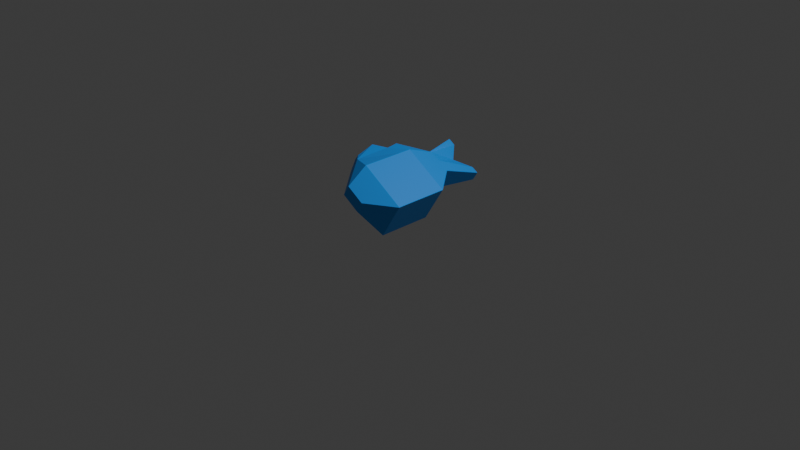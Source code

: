 # Source: fish.blend  (saved by Blender 4.3.34; exported with 4.5.12 LTS)
import bpy
from mathutils import Matrix  # noqa: F401  (used for matrix-valued properties, if any)

bpy.ops.wm.read_factory_settings(use_empty=True)
scene = bpy.context.scene
scene.name = 'Scene'

# ---- collections
col_collection = bpy.data.collections.new('Collection'); scene.collection.children.link(col_collection)

# ---- materials (node trees are filled in below, after node groups)
mat_material = bpy.data.materials.new('Material')
mat_material.alpha_threshold = 0.0
mat_material.roughness = 0.5
mat_material.line_color = (0.0, 0.0, 0.0, 1.0)

# ---- material node trees
mat_material.use_nodes = True; mat_material.node_tree.nodes.clear()
_N = mat_material.node_tree.nodes; _L = mat_material.node_tree.links
n0 = _N.new('ShaderNodeOutputMaterial'); n0.name = 'Material Output'; n0.location = (300, 300)
n1 = _N.new('ShaderNodeBsdfPrincipled'); n1.name = 'Principled BSDF'; n1.location = (10, 300)
n1.inputs[3].default_value = 1.45
n2 = _N.new('ShaderNodeBrightContrast'); n2.name = '輝度/コントラスト'; n2.location = (-280, 280)
n2.inputs[0].default_value = (0.01851, 0.3312, 1.0, 1.0)
_L.new(n1.outputs[0], n0.inputs[0])
_L.new(n2.outputs[0], n1.inputs[0])
n0.is_active_output = True

# ---- world
world_world = bpy.data.worlds.new('World'); scene.world = world_world
world_world.use_nodes = True; world_world.node_tree.nodes.clear()
_N = world_world.node_tree.nodes; _L = world_world.node_tree.links
n0 = _N.new('ShaderNodeOutputWorld'); n0.name = 'World Output'; n0.location = (300, 300)
n1 = _N.new('ShaderNodeBackground'); n1.name = 'Background'; n1.location = (10, 300)
n1.inputs[0].default_value = (0.05088, 0.05088, 0.05088, 1.0)
_L.new(n1.outputs[0], n0.inputs[0])
n0.is_active_output = True
world_world.color = (0.05088, 0.05088, 0.05088)
world_world.sun_shadow_jitter_overblur = 0.0

# ---- cameras
cam_camera = bpy.data.cameras.new('Camera')
cam_camera.clip_end = 100.0
cam_camera.ortho_scale = 7.314

# ---- lights
light_light = bpy.data.lights.new('Light', 'POINT')
light_light.energy = 1000.0
light_light.shadow_soft_size = 0.1

# ---- meshes
me_cube = bpy.data.meshes.new('Cube')
me_cube.from_pydata([(-0.2592, 0.08548, 0.6743), (0.4206, 0.08548, 0.3994), (-0.3713, 0.08548, 0.5225), (0.1858, 0.08548, 0.0165), (-0.2941, -0.2914, 0.6483), (-0.06205, -0.6112, 0.53), (0.1255, -0.6112, 0.415), (0.4206, -0.3942, 0.3994), (-0.1319, -0.6112, 0.4161), (-0.3963, -0.2914, 0.4818), (0.05563, -0.6112, 0.301), (0.1858, -0.3942, 0.0165), (-0.1294, -0.3942, 0.2098), (-0.399, 0.1929, 0.4774), (-0.03814, -0.6112, 0.3586), (-0.246, 0.1929, 0.6957), (0.1858, 0.1929, 0.0165), (-0.1294, 0.08548, 0.2098), (0.1054, 0.08548, 0.5927), (0.4206, 0.1929, 0.3994), (-0.2656, 0.9227, 0.4587), (-0.1818, 0.4881, 0.415), (-0.2082, 0.9227, 0.5521), (-0.1049, 0.4881, 0.5405), (0.1511, 0.9198, 0.2031), (0.0415, 0.4881, 0.2047), (0.2084, 0.9198, 0.2966), (0.1874, 0.4881, 0.4426), (0.03172, -0.6112, 0.4725), (0.1054, -0.3942, 0.5927), (-0.1294, 0.1929, 0.2098), (0.1054, 0.1929, 0.5927), (-0.02777, 0.7704, 0.3755), (-0.08492, 0.4881, 0.2823), (0.001643, 0.7694, 0.4234), (0.06097, 0.4881, 0.5202), (-0.08503, -0.6112, 0.3873), (-0.05215, -0.3942, 0.6893), (-0.05215, 0.08548, 0.6893), (-0.287, 0.08548, 0.3064), (-0.05215, 0.1929, 0.6893), (-0.287, 0.1929, 0.3064), (-0.01516, -0.6112, 0.5012), (-0.287, -0.3942, 0.3064), (-0.1828, 0.4881, 0.3423), (-0.1364, 0.9227, 0.5081), (-0.1817, 0.9238, 0.4344), (-0.03694, 0.4881, 0.5802), (0.263, 0.08548, 0.496), (0.0282, 0.08548, 0.1131), (0.0282, -0.3942, 0.1131), (0.07861, -0.6112, 0.4437), (0.008744, -0.6112, 0.3298), (0.0282, 0.1929, 0.1131), (0.263, 0.1929, 0.496), (0.263, -0.3942, 0.496), (0.0982, 0.9198, 0.271), (0.1589, 0.4881, 0.4601), (0.01299, 0.4881, 0.2222), (0.1397, 0.9198, 0.3387), (-0.448, -0.0001947, 0.6203), (-0.4069, 0.01158, 0.6874), (-0.3788, -0.2065, 0.6407), (-0.4068, -0.2167, 0.5951)], [], [(3, 1, 7, 11), (2, 9, 63, 60), (48, 1, 19, 54), (43, 9, 2, 39), (42, 5, 8, 36), (1, 3, 16, 19), (36, 8, 9, 43), (51, 6, 7, 55), (4, 9, 8, 5), (11, 7, 6, 10), (38, 0, 4, 37), (2, 0, 15, 13), (54, 19, 27, 57), (59, 34, 35, 57), (46, 20, 22, 45), (19, 16, 25, 27), (58, 25, 16, 53), (39, 2, 13, 41), (24, 26, 27, 25), (56, 24, 25, 58), (45, 22, 23, 47), (22, 20, 21, 23), (13, 15, 23, 21), (46, 32, 33, 44), (49, 17, 30, 53), (44, 33, 30, 41), (56, 32, 34, 59), (40, 31, 35, 47), (48, 18, 29, 55), (42, 28, 29, 37), (52, 14, 12, 50), (51, 28, 14, 52), (50, 12, 17, 49), (38, 18, 31, 40), (0, 38, 40, 15), (5, 42, 37, 4), (15, 40, 47, 23), (21, 44, 41, 13), (20, 46, 44, 21), (34, 45, 47, 35), (17, 39, 41, 30), (32, 46, 45, 34), (18, 38, 37, 29), (14, 36, 43, 12), (28, 42, 36, 14), (12, 43, 39, 17), (11, 50, 49, 3), (6, 51, 52, 10), (10, 52, 50, 11), (1, 48, 55, 7), (24, 56, 59, 26), (3, 49, 53, 16), (32, 56, 58, 33), (33, 58, 53, 30), (26, 59, 57, 27), (31, 54, 57, 35), (28, 51, 55, 29), (18, 48, 54, 31), (61, 60, 63, 62), (0, 2, 60, 61), (9, 4, 62, 63), (4, 0, 61, 62)])
_uv = me_cube.uv_layers.new(name='UVMap')
_uv.uv.foreach_set('vector', [0.125, 0.5, 0.375, 0.5, 0.375, 0.6622, 0.125, 0.6622, 0.625, 0.25, 0.625, 0.08781, 0.625, 0.08781, 0.625, 0.25, 0.4375, 0.5, 0.375, 0.5, 0.375, 0.5, 0.4375, 0.5, 0.5625, 0.08781, 0.625, 0.08781, 0.625, 0.25, 0.5625, 0.25, 0.5186, 0.8378, 0.5372, 0.8378, 0.5372, 0.9122, 0.5186, 0.9122, 0.375, 0.5, 0.125, 0.5, 0.125, 0.5, 0.375, 0.5, 0.5186, 0.9122, 0.5372, 0.9122, 0.625, 1.0, 0.5625, 1.0, 0.4814, 0.8378, 0.4628, 0.8378, 0.375, 0.6622, 0.4375, 0.6622, 0.625, 0.75, 0.625, 1.0, 0.5372, 0.9122, 0.5372, 0.8378, 0.375, 1.0, 0.375, 0.75, 0.4628, 0.8378, 0.4628, 0.9122, 0.5625, 0.5, 0.625, 0.5, 0.625, 0.6622, 0.5625, 0.6622, 0.875, 0.5, 0.625, 0.5, 0.625, 0.5, 0.875, 0.5, 0.4375, 0.5, 0.375, 0.5, 0.4006, 0.4744, 0.4503, 0.4744, 0.4667, 0.4417, 0.5, 0.4417, 0.5, 0.4744, 0.4503, 0.4744, 0.5333, 0.3083, 0.5667, 0.3083, 0.5667, 0.4417, 0.5333, 0.4417, 0.375, 0.5, 0.375, 0.25, 0.4006, 0.2756, 0.4006, 0.4744, 0.4503, 0.2756, 0.4006, 0.2756, 0.375, 0.25, 0.4375, 0.25, 0.5625, 0.25, 0.625, 0.25, 0.625, 0.25, 0.5625, 0.25, 0.4333, 0.3083, 0.4333, 0.4417, 0.4006, 0.4744, 0.4006, 0.2756, 0.4667, 0.3083, 0.4333, 0.3083, 0.4006, 0.2756, 0.4503, 0.2756, 0.5333, 0.4417, 0.5667, 0.4417, 0.5994, 0.4744, 0.5497, 0.4744, 0.5667, 0.4417, 0.5667, 0.3083, 0.5994, 0.2756, 0.5994, 0.4744, 0.625, 0.25, 0.625, 0.5, 0.5994, 0.4744, 0.5994, 0.2756, 0.5333, 0.3083, 0.5, 0.3083, 0.5, 0.2756, 0.5497, 0.2756, 0.4375, 0.25, 0.5, 0.25, 0.5, 0.25, 0.4375, 0.25, 0.5497, 0.2756, 0.5, 0.2756, 0.5, 0.25, 0.5625, 0.25, 0.4667, 0.3083, 0.5, 0.3083, 0.5, 0.4417, 0.4667, 0.4417, 0.5625, 0.5, 0.5, 0.5, 0.5, 0.4744, 0.5497, 0.4744, 0.4375, 0.5, 0.5, 0.5, 0.5, 0.6622, 0.4375, 0.6622, 0.5186, 0.8378, 0.5, 0.8378, 0.5, 0.6622, 0.5625, 0.6622, 0.4814, 0.9122, 0.5, 0.9122, 0.5, 1.0, 0.4375, 1.0, 0.4814, 0.8378, 0.5, 0.8378, 0.5, 0.9122, 0.4814, 0.9122, 0.4375, 0.08781, 0.5, 0.08781, 0.5, 0.25, 0.4375, 0.25, 0.5625, 0.5, 0.5, 0.5, 0.5, 0.5, 0.5625, 0.5, 0.625, 0.5, 0.5625, 0.5, 0.5625, 0.5, 0.625, 0.5, 0.5372, 0.8378, 0.5186, 0.8378, 0.5625, 0.6622, 0.625, 0.6622, 0.625, 0.5, 0.5625, 0.5, 0.5497, 0.4744, 0.5994, 0.4744, 0.5994, 0.2756, 0.5497, 0.2756, 0.5625, 0.25, 0.625, 0.25, 0.5667, 0.3083, 0.5333, 0.3083, 0.5497, 0.2756, 0.5994, 0.2756, 0.5, 0.4417, 0.5333, 0.4417, 0.5497, 0.4744, 0.5, 0.4744, 0.5, 0.25, 0.5625, 0.25, 0.5625, 0.25, 0.5, 0.25, 0.5, 0.3083, 0.5333, 0.3083, 0.5333, 0.4417, 0.5, 0.4417, 0.5, 0.5, 0.5625, 0.5, 0.5625, 0.6622, 0.5, 0.6622, 0.5, 0.9122, 0.5186, 0.9122, 0.5625, 1.0, 0.5, 1.0, 0.5, 0.8378, 0.5186, 0.8378, 0.5186, 0.9122, 0.5, 0.9122, 0.5, 0.08781, 0.5625, 0.08781, 0.5625, 0.25, 0.5, 0.25, 0.375, 0.08781, 0.4375, 0.08781, 0.4375, 0.25, 0.375, 0.25, 0.4628, 0.8378, 0.4814, 0.8378, 0.4814, 0.9122, 0.4628, 0.9122, 0.4628, 0.9122, 0.4814, 0.9122, 0.4375, 1.0, 0.375, 1.0, 0.375, 0.5, 0.4375, 0.5, 0.4375, 0.6622, 0.375, 0.6622, 0.4333, 0.3083, 0.4667, 0.3083, 0.4667, 0.4417, 0.4333, 0.4417, 0.375, 0.25, 0.4375, 0.25, 0.4375, 0.25, 0.375, 0.25, 0.5, 0.3083, 0.4667, 0.3083, 0.4503, 0.2756, 0.5, 0.2756, 0.5, 0.2756, 0.4503, 0.2756, 0.4375, 0.25, 0.5, 0.25, 0.4333, 0.4417, 0.4667, 0.4417, 0.4503, 0.4744, 0.4006, 0.4744, 0.5, 0.5, 0.4375, 0.5, 0.4503, 0.4744, 0.5, 0.4744, 0.5, 0.8378, 0.4814, 0.8378, 0.4375, 0.6622, 0.5, 0.6622, 0.5, 0.5, 0.4375, 0.5, 0.4375, 0.5, 0.5, 0.5, 0.625, 0.5, 0.875, 0.5, 0.875, 0.6622, 0.625, 0.6622, 0.625, 0.5, 0.875, 0.5, 0.875, 0.5, 0.625, 0.5, 0.625, 1.0, 0.625, 0.75, 0.625, 0.75, 0.625, 1.0, 0.625, 0.6622, 0.625, 0.5, 0.625, 0.5, 0.625, 0.6622])
me_cube.materials.append(mat_material)
me_cube.use_mirror_vertex_groups = False
me_cube.update()

# ---- objects
ob_cube = bpy.data.objects.new('Cube', me_cube)
ob_light = bpy.data.objects.new('Light', light_light)
ob_camera = bpy.data.objects.new('Camera', cam_camera)

# ---- transforms, parenting, visibility, modifiers, constraints
ob_cube.location = (0.0, 0.0, 0.0)
ob_cube.lock_rotations_4d = False
ob_cube.empty_display_type = 'ARROWS'
ob_cube.lineart.crease_threshold = 0.0
ob_light.location = (4.076, 1.005, 5.904)
ob_light.rotation_euler = (0.6503, 0.05522, 1.866)
ob_light.lock_rotations_4d = False
ob_light.empty_display_type = 'ARROWS'
ob_light.color = (0.0, 0.0, 0.0, 0.0)
ob_light.lineart.crease_threshold = 0.0
ob_camera.location = (7.359, -6.926, 4.958)
ob_camera.rotation_euler = (1.109, 0.0, 0.8149)
ob_camera.lock_rotations_4d = False
ob_camera.empty_display_type = 'ARROWS'
ob_camera.color = (0.0, 0.0, 0.0, 0.0)
ob_camera.display_type = 'WIRE'
ob_camera.lineart.crease_threshold = 0.0

# ---- collection membership
col_collection.objects.link(ob_cube)
col_collection.objects.link(ob_light)
col_collection.objects.link(ob_camera)

# ---- scene / render settings (as saved in the file)
scene.camera = ob_camera
scene.frame_start = 1; scene.frame_end = 250; scene.frame_set(1)
scene.render.engine = 'BLENDER_EEVEE_NEXT'
bpy.context.view_layer.update()
